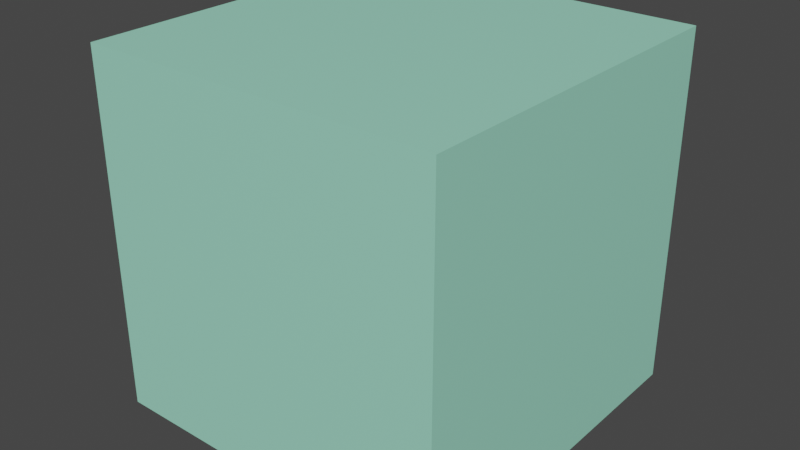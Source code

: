 # Source: room_test.blend  (saved by Blender 3.5.10; exported with 4.5.12 LTS)
import bpy
from mathutils import Matrix  # noqa: F401  (used for matrix-valued properties, if any)

bpy.ops.wm.read_factory_settings(use_empty=True)
scene = bpy.context.scene
scene.name = 'Scene'

# ---- collections
col_collection = bpy.data.collections.new('Collection'); scene.collection.children.link(col_collection)
col_mask = bpy.data.collections.new('mask'); scene.collection.children.link(col_mask)
col_mask.hide_render = True
col_collection_3 = bpy.data.collections.new('Collection 3'); scene.collection.children.link(col_collection_3)
col_collection_3.hide_render = True

# ---- materials (node trees are filled in below, after node groups)
mat_material_005 = bpy.data.materials.new('Material.005')
mat_material_005.use_transparent_shadow = False
mat_material_002 = bpy.data.materials.new('Material.002')
mat_material_002.use_transparent_shadow = False
mat_material_003 = bpy.data.materials.new('Material.003')
mat_material_003.use_transparent_shadow = False
mat_material_004 = bpy.data.materials.new('Material.004')
mat_material_004.use_transparent_shadow = False

# ---- material node trees
mat_material_005.use_nodes = True; mat_material_005.node_tree.nodes.clear()
_N = mat_material_005.node_tree.nodes; _L = mat_material_005.node_tree.links
n0 = _N.new('ShaderNodeBsdfPrincipled'); n0.name = 'Principled BSDF'; n0.location = (10, 300)
n0.distribution = 'GGX'
n0.subsurface_method = 'RANDOM_WALK_SKIN'
n0.inputs[0].default_value = (0.8, 0.5413, 0.07955, 1.0)
n0.inputs[3].default_value = 1.45
n0.inputs[27].default_value = (0.0, 0.0, 0.0, 1.0)
n0.inputs[28].default_value = 1.0
n1 = _N.new('ShaderNodeOutputMaterial'); n1.name = 'Material Output'; n1.location = (300, 300)
_L.new(n0.outputs[0], n1.inputs[0])
n1.is_active_output = True
mat_material_002.use_nodes = True; mat_material_002.node_tree.nodes.clear()
_N = mat_material_002.node_tree.nodes; _L = mat_material_002.node_tree.links
n0 = _N.new('ShaderNodeBsdfPrincipled'); n0.name = 'Principled BSDF'; n0.location = (10, 300)
n0.distribution = 'GGX'
n0.subsurface_method = 'RANDOM_WALK_SKIN'
n0.inputs[0].default_value = (0.001856, 0.4263, 0.8, 1.0)
n0.inputs[3].default_value = 1.45
n0.inputs[27].default_value = (0.0, 0.0, 0.0, 1.0)
n0.inputs[28].default_value = 1.0
n1 = _N.new('ShaderNodeOutputMaterial'); n1.name = 'Material Output'; n1.location = (300, 300)
_L.new(n0.outputs[0], n1.inputs[0])
n1.is_active_output = True
mat_material_003.use_nodes = True; mat_material_003.node_tree.nodes.clear()
_N = mat_material_003.node_tree.nodes; _L = mat_material_003.node_tree.links
n0 = _N.new('ShaderNodeBsdfPrincipled'); n0.name = 'Principled BSDF'; n0.location = (10, 300)
n0.distribution = 'GGX'
n0.subsurface_method = 'RANDOM_WALK_SKIN'
n0.inputs[0].default_value = (0.8, 0.1575, 0.02547, 1.0)
n0.inputs[3].default_value = 1.45
n0.inputs[27].default_value = (0.0, 0.0, 0.0, 1.0)
n0.inputs[28].default_value = 1.0
n1 = _N.new('ShaderNodeOutputMaterial'); n1.name = 'Material Output'; n1.location = (300, 300)
_L.new(n0.outputs[0], n1.inputs[0])
n1.is_active_output = True
mat_material_004.use_nodes = True; mat_material_004.node_tree.nodes.clear()
_N = mat_material_004.node_tree.nodes; _L = mat_material_004.node_tree.links
n0 = _N.new('ShaderNodeBsdfPrincipled'); n0.name = 'Principled BSDF'; n0.location = (10, 300)
n0.distribution = 'GGX'
n0.subsurface_method = 'RANDOM_WALK_SKIN'
n0.inputs[0].default_value = (0.3481, 0.8, 0.6033, 1.0)
n0.inputs[3].default_value = 1.45
n0.inputs[27].default_value = (0.0, 0.0, 0.0, 1.0)
n0.inputs[28].default_value = 1.0
n1 = _N.new('ShaderNodeOutputMaterial'); n1.name = 'Material Output'; n1.location = (300, 300)
_L.new(n0.outputs[0], n1.inputs[0])
n1.is_active_output = True

# ---- world
world_world = bpy.data.worlds.new('World'); scene.world = world_world
world_world.use_nodes = True; world_world.node_tree.nodes.clear()
_N = world_world.node_tree.nodes; _L = world_world.node_tree.links
n0 = _N.new('ShaderNodeOutputWorld'); n0.name = 'World Output'; n0.location = (300, 300)
n1 = _N.new('ShaderNodeBackground'); n1.name = 'Background'; n1.location = (10, 300)
n1.inputs[0].default_value = (0.05088, 0.05088, 0.05088, 1.0)
_L.new(n1.outputs[0], n0.inputs[0])
n0.is_active_output = True
world_world.color = (0.05088, 0.05088, 0.05088)
world_world.use_sun_shadow = False
world_world.sun_shadow_jitter_overblur = 0.0

# ---- meshes
me_cube_005 = bpy.data.meshes.new('Cube.005')
me_cube_005.from_pydata([(-2.613, -2.613, -2.613), (-2.613, -2.613, 2.613), (-2.613, 2.613, -2.613), (-2.613, 2.613, 2.613), (2.613, -2.613, -2.613), (2.613, -2.613, 2.613), (2.613, 2.613, -2.613), (2.613, 2.613, 2.613), (-2.613, 0.0, -2.613), (-2.613, -2.613, 0.0), (-2.613, 0.0, 2.613), (-2.613, 2.613, 0.0), (0.0, 2.613, -2.613), (0.0, 2.613, 2.613), (2.613, 2.613, 0.0), (2.613, 0.0, -2.613), (2.613, 0.0, 2.613), (2.613, -2.613, 0.0), (0.0, -2.613, -2.613), (0.0, -2.613, 2.613), (0.0, 0.0, 7.441), (0.0, 0.0, -7.441), (0.0, -7.441, 0.0), (7.441, 0.0, 0.0), (0.0, 7.441, 0.0), (-7.441, 0.0, 0.0)], [], [(25, 10, 3, 11), (24, 13, 7, 14), (23, 16, 5, 17), (22, 19, 1, 9), (21, 15, 4, 18), (20, 10, 1, 19), (16, 20, 19, 5), (7, 13, 20, 16), (13, 3, 10, 20), (8, 21, 18, 0), (2, 12, 21, 8), (12, 6, 15, 21), (18, 22, 9, 0), (4, 17, 22, 18), (17, 5, 19, 22), (15, 23, 17, 4), (6, 14, 23, 15), (14, 7, 16, 23), (12, 24, 14, 6), (2, 11, 24, 12), (11, 3, 13, 24), (8, 25, 11, 2), (0, 9, 25, 8), (9, 1, 10, 25)])
_uv = me_cube_005.uv_layers.new(name='UVMap')
_uv.uv.foreach_set('vector', [0.5, 0.125, 0.625, 0.125, 0.625, 0.25, 0.5, 0.25, 0.5, 0.375, 0.625, 0.375, 0.625, 0.5, 0.5, 0.5, 0.5, 0.625, 0.625, 0.625, 0.625, 0.75, 0.5, 0.75, 0.5, 0.875, 0.625, 0.875, 0.625, 1.0, 0.5, 1.0, 0.25, 0.625, 0.375, 0.625, 0.375, 0.75, 0.25, 0.75, 0.75, 0.625, 0.875, 0.625, 0.875, 0.75, 0.75, 0.75, 0.625, 0.625, 0.75, 0.625, 0.75, 0.75, 0.625, 0.75, 0.625, 0.5, 0.75, 0.5, 0.75, 0.625, 0.625, 0.625, 0.75, 0.5, 0.875, 0.5, 0.875, 0.625, 0.75, 0.625, 0.125, 0.625, 0.25, 0.625, 0.25, 0.75, 0.125, 0.75, 0.125, 0.5, 0.25, 0.5, 0.25, 0.625, 0.125, 0.625, 0.25, 0.5, 0.375, 0.5, 0.375, 0.625, 0.25, 0.625, 0.375, 0.875, 0.5, 0.875, 0.5, 1.0, 0.375, 1.0, 0.375, 0.75, 0.5, 0.75, 0.5, 0.875, 0.375, 0.875, 0.5, 0.75, 0.625, 0.75, 0.625, 0.875, 0.5, 0.875, 0.375, 0.625, 0.5, 0.625, 0.5, 0.75, 0.375, 0.75, 0.375, 0.5, 0.5, 0.5, 0.5, 0.625, 0.375, 0.625, 0.5, 0.5, 0.625, 0.5, 0.625, 0.625, 0.5, 0.625, 0.375, 0.375, 0.5, 0.375, 0.5, 0.5, 0.375, 0.5, 0.375, 0.25, 0.5, 0.25, 0.5, 0.375, 0.375, 0.375, 0.5, 0.25, 0.625, 0.25, 0.625, 0.375, 0.5, 0.375, 0.375, 0.125, 0.5, 0.125, 0.5, 0.25, 0.375, 0.25, 0.375, 0.0, 0.5, 0.0, 0.5, 0.125, 0.375, 0.125, 0.5, 0.0, 0.625, 0.0, 0.625, 0.125, 0.5, 0.125])
me_cube_005.materials.append(mat_material_005)
me_cube_005.update()
me_cube = bpy.data.meshes.new('Cube')
me_cube.from_pydata([(-3.722, -3.722, -3.722), (-3.722, -3.722, 3.722), (-3.722, 3.722, -3.722), (-3.722, 3.722, 3.722), (3.722, -3.722, -3.722), (3.722, -3.722, 3.722), (3.722, 3.722, -3.722), (3.722, 3.722, 3.722), (0.0, 3.722, -3.722), (0.0, 3.722, 3.722), (0.0, -5.788, -3.722), (0.0, -5.788, 3.722)], [], [(0, 1, 3, 2), (8, 9, 7, 6), (6, 7, 5, 4), (10, 11, 1, 0), (8, 6, 4, 10), (9, 3, 1, 11), (7, 9, 11, 5), (2, 8, 10, 0), (4, 5, 11, 10), (2, 3, 9, 8)])
_uv = me_cube.uv_layers.new(name='UVMap')
_uv.uv.foreach_set('vector', [0.375, 0.0, 0.625, 0.0, 0.625, 0.25, 0.375, 0.25, 0.375, 0.375, 0.625, 0.375, 0.625, 0.5, 0.375, 0.5, 0.375, 0.5, 0.625, 0.5, 0.625, 0.75, 0.375, 0.75, 0.375, 0.875, 0.625, 0.875, 0.625, 1.0, 0.375, 1.0, 0.25, 0.5, 0.375, 0.5, 0.375, 0.75, 0.25, 0.75, 0.75, 0.5, 0.875, 0.5, 0.875, 0.75, 0.75, 0.75, 0.625, 0.5, 0.75, 0.5, 0.75, 0.75, 0.625, 0.75, 0.125, 0.5, 0.25, 0.5, 0.25, 0.75, 0.125, 0.75, 0.375, 0.75, 0.625, 0.75, 0.625, 0.875, 0.375, 0.875, 0.375, 0.25, 0.625, 0.25, 0.625, 0.375, 0.375, 0.375])
me_cube.materials.append(mat_material_002)
me_cube.update()
me_icosphere = bpy.data.meshes.new('Icosphere')
me_icosphere.from_pydata([(0.0, 0.0, -3.722), (2.693, -1.957, -1.665), (-1.029, -3.166, -1.665), (-3.329, 0.0, -1.665), (-1.029, 3.166, -1.665), (2.693, 1.957, -1.665), (1.029, -3.166, 1.665), (-2.693, -1.957, 1.665), (-2.693, 1.957, 1.665), (1.029, 3.166, 1.665), (3.329, 0.0, 1.665), (0.0, 0.0, 3.722), (-0.6047, -1.861, -3.166), (1.583, -1.15, -3.166), (0.9784, -3.011, -1.957), (3.166, 0.0, -1.957), (1.583, 1.15, -3.166), (-1.957, 0.0, -3.166), (-2.561, -1.861, -1.957), (-0.6047, 1.861, -3.166), (-2.561, 1.861, -1.957), (0.9784, 3.011, -1.957), (3.54, -1.15, 0.0), (3.54, 1.15, 0.0), (0.0, -3.722, 0.0), (2.188, -3.011, 0.0), (-3.54, -1.15, 0.0), (-2.188, -3.011, 0.0), (-2.188, 3.011, 0.0), (-3.54, 1.15, 0.0), (2.188, 3.011, 0.0), (0.0, 3.722, 0.0), (2.561, -1.861, 1.957), (-0.9784, -3.011, 1.957), (-3.166, 0.0, 1.957), (-0.9784, 3.011, 1.957), (2.561, 1.861, 1.957), (0.6047, -1.861, 3.166), (1.957, 0.0, 3.166), (-1.583, -1.15, 3.166), (-1.583, 1.15, 3.166), (0.6047, 1.861, 3.166)], [], [(0, 13, 12), (1, 13, 15), (0, 12, 17), (0, 17, 19), (0, 19, 16), (1, 15, 22), (2, 14, 24), (3, 18, 26), (4, 20, 28), (5, 21, 30), (1, 22, 25), (2, 24, 27), (3, 26, 29), (4, 28, 31), (5, 30, 23), (6, 32, 37), (7, 33, 39), (8, 34, 40), (9, 35, 41), (10, 36, 38), (38, 41, 11), (38, 36, 41), (36, 9, 41), (41, 40, 11), (41, 35, 40), (35, 8, 40), (40, 39, 11), (40, 34, 39), (34, 7, 39), (39, 37, 11), (39, 33, 37), (33, 6, 37), (37, 38, 11), (37, 32, 38), (32, 10, 38), (23, 36, 10), (23, 30, 36), (30, 9, 36), (31, 35, 9), (31, 28, 35), (28, 8, 35), (29, 34, 8), (29, 26, 34), (26, 7, 34), (27, 33, 7), (27, 24, 33), (24, 6, 33), (25, 32, 6), (25, 22, 32), (22, 10, 32), (30, 31, 9), (30, 21, 31), (21, 4, 31), (28, 29, 8), (28, 20, 29), (20, 3, 29), (26, 27, 7), (26, 18, 27), (18, 2, 27), (24, 25, 6), (24, 14, 25), (14, 1, 25), (22, 23, 10), (22, 15, 23), (15, 5, 23), (16, 21, 5), (16, 19, 21), (19, 4, 21), (19, 20, 4), (19, 17, 20), (17, 3, 20), (17, 18, 3), (17, 12, 18), (12, 2, 18), (15, 16, 5), (15, 13, 16), (13, 0, 16), (12, 14, 2), (12, 13, 14), (13, 1, 14)])
_uv = me_icosphere.uv_layers.new(name='UVMap')
_uv.uv.foreach_set('vector', [0.1818, 0.0, 0.2273, 0.07873, 0.1364, 0.07873, 0.2727, 0.1575, 0.3182, 0.07873, 0.3636, 0.1575, 0.9091, 0.0, 0.9545, 0.07873, 0.8636, 0.07873, 0.7273, 0.0, 0.7727, 0.07873, 0.6818, 0.07873, 0.5455, 0.0, 0.5909, 0.07873, 0.5, 0.07873, 0.2727, 0.1575, 0.3636, 0.1575, 0.3182, 0.2362, 0.09091, 0.1575, 0.1818, 0.1575, 0.1364, 0.2362, 0.8182, 0.1575, 0.9091, 0.1575, 0.8636, 0.2362, 0.6364, 0.1575, 0.7273, 0.1575, 0.6818, 0.2362, 0.4545, 0.1575, 0.5455, 0.1575, 0.5, 0.2362, 0.2727, 0.1575, 0.3182, 0.2362, 0.2273, 0.2362, 0.09091, 0.1575, 0.1364, 0.2362, 0.04546, 0.2362, 0.8182, 0.1575, 0.8636, 0.2362, 0.7727, 0.2362, 0.6364, 0.1575, 0.6818, 0.2362, 0.5909, 0.2362, 0.4545, 0.1575, 0.5, 0.2362, 0.4091, 0.2362, 0.1818, 0.3149, 0.2727, 0.3149, 0.2273, 0.3937, 0.0, 0.3149, 0.09091, 0.3149, 0.04546, 0.3937, 0.7273, 0.3149, 0.8182, 0.3149, 0.7727, 0.3937, 0.5455, 0.3149, 0.6364, 0.3149, 0.5909, 0.3937, 0.3636, 0.3149, 0.4545, 0.3149, 0.4091, 0.3937, 0.4091, 0.3937, 0.5, 0.3937, 0.4545, 0.4724, 0.4091, 0.3937, 0.4545, 0.3149, 0.5, 0.3937, 0.4545, 0.3149, 0.5455, 0.3149, 0.5, 0.3937, 0.5909, 0.3937, 0.6818, 0.3937, 0.6364, 0.4724, 0.5909, 0.3937, 0.6364, 0.3149, 0.6818, 0.3937, 0.6364, 0.3149, 0.7273, 0.3149, 0.6818, 0.3937, 0.7727, 0.3937, 0.8636, 0.3937, 0.8182, 0.4724, 0.7727, 0.3937, 0.8182, 0.3149, 0.8636, 0.3937, 0.8182, 0.3149, 0.9091, 0.3149, 0.8636, 0.3937, 0.04546, 0.3937, 0.1364, 0.3937, 0.09091, 0.4724, 0.04546, 0.3937, 0.09091, 0.3149, 0.1364, 0.3937, 0.09091, 0.3149, 0.1818, 0.3149, 0.1364, 0.3937, 0.2273, 0.3937, 0.3182, 0.3937, 0.2727, 0.4724, 0.2273, 0.3937, 0.2727, 0.3149, 0.3182, 0.3937, 0.2727, 0.3149, 0.3636, 0.3149, 0.3182, 0.3937, 0.4091, 0.2362, 0.4545, 0.3149, 0.3636, 0.3149, 0.4091, 0.2362, 0.5, 0.2362, 0.4545, 0.3149, 0.5, 0.2362, 0.5455, 0.3149, 0.4545, 0.3149, 0.5909, 0.2362, 0.6364, 0.3149, 0.5455, 0.3149, 0.5909, 0.2362, 0.6818, 0.2362, 0.6364, 0.3149, 0.6818, 0.2362, 0.7273, 0.3149, 0.6364, 0.3149, 0.7727, 0.2362, 0.8182, 0.3149, 0.7273, 0.3149, 0.7727, 0.2362, 0.8636, 0.2362, 0.8182, 0.3149, 0.8636, 0.2362, 0.9091, 0.3149, 0.8182, 0.3149, 0.04546, 0.2362, 0.09091, 0.3149, 0.0, 0.3149, 0.04546, 0.2362, 0.1364, 0.2362, 0.09091, 0.3149, 0.1364, 0.2362, 0.1818, 0.3149, 0.09091, 0.3149, 0.2273, 0.2362, 0.2727, 0.3149, 0.1818, 0.3149, 0.2273, 0.2362, 0.3182, 0.2362, 0.2727, 0.3149, 0.3182, 0.2362, 0.3636, 0.3149, 0.2727, 0.3149, 0.5, 0.2362, 0.5909, 0.2362, 0.5455, 0.3149, 0.5, 0.2362, 0.5455, 0.1575, 0.5909, 0.2362, 0.5455, 0.1575, 0.6364, 0.1575, 0.5909, 0.2362, 0.6818, 0.2362, 0.7727, 0.2362, 0.7273, 0.3149, 0.6818, 0.2362, 0.7273, 0.1575, 0.7727, 0.2362, 0.7273, 0.1575, 0.8182, 0.1575, 0.7727, 0.2362, 0.8636, 0.2362, 0.9545, 0.2362, 0.9091, 0.3149, 0.8636, 0.2362, 0.9091, 0.1575, 0.9545, 0.2362, 0.9091, 0.1575, 1.0, 0.1575, 0.9545, 0.2362, 0.1364, 0.2362, 0.2273, 0.2362, 0.1818, 0.3149, 0.1364, 0.2362, 0.1818, 0.1575, 0.2273, 0.2362, 0.1818, 0.1575, 0.2727, 0.1575, 0.2273, 0.2362, 0.3182, 0.2362, 0.4091, 0.2362, 0.3636, 0.3149, 0.3182, 0.2362, 0.3636, 0.1575, 0.4091, 0.2362, 0.3636, 0.1575, 0.4545, 0.1575, 0.4091, 0.2362, 0.5, 0.07873, 0.5455, 0.1575, 0.4545, 0.1575, 0.5, 0.07873, 0.5909, 0.07873, 0.5455, 0.1575, 0.5909, 0.07873, 0.6364, 0.1575, 0.5455, 0.1575, 0.6818, 0.07873, 0.7273, 0.1575, 0.6364, 0.1575, 0.6818, 0.07873, 0.7727, 0.07873, 0.7273, 0.1575, 0.7727, 0.07873, 0.8182, 0.1575, 0.7273, 0.1575, 0.8636, 0.07873, 0.9091, 0.1575, 0.8182, 0.1575, 0.8636, 0.07873, 0.9545, 0.07873, 0.9091, 0.1575, 0.9545, 0.07873, 1.0, 0.1575, 0.9091, 0.1575, 0.3636, 0.1575, 0.4091, 0.07873, 0.4545, 0.1575, 0.3636, 0.1575, 0.3182, 0.07873, 0.4091, 0.07873, 0.3182, 0.07873, 0.3636, 0.0, 0.4091, 0.07873, 0.1364, 0.07873, 0.1818, 0.1575, 0.09091, 0.1575, 0.1364, 0.07873, 0.2273, 0.07873, 0.1818, 0.1575, 0.2273, 0.07873, 0.2727, 0.1575, 0.1818, 0.1575])
me_icosphere.materials.append(mat_material_003)
me_icosphere.update()
me_cube_002 = bpy.data.meshes.new('Cube.002')
me_cube_002.from_pydata([(-1.0, -1.0, -1.0), (-1.0, -1.0, 1.0), (-1.0, 1.0, -1.0), (-1.0, 1.0, 1.0), (1.0, -1.0, -1.0), (1.0, -1.0, 1.0), (1.0, 1.0, -1.0), (1.0, 1.0, 1.0), (-0.9711, -0.9711, -0.9711), (-0.9711, -0.9711, 0.9711), (-0.9646, 1.0, -0.9646), (-0.9646, 1.0, 0.9646), (0.9711, -0.9711, -0.9711), (0.9711, -0.9711, 0.9711), (0.9646, 1.0, -0.9646), (0.9646, 1.0, 0.9646)], [], [(0, 1, 3, 2), (6, 7, 5, 4), (4, 5, 1, 0), (2, 6, 4, 0), (7, 3, 1, 5), (8, 10, 11, 9), (14, 12, 13, 15), (12, 8, 9, 13), (10, 8, 12, 14), (15, 13, 9, 11), (2, 3, 11, 10), (6, 2, 10, 14), (3, 7, 15, 11), (7, 6, 14, 15)])
_uv = me_cube_002.uv_layers.new(name='UVMap')
_uv.uv.foreach_set('vector', [0.375, 0.0, 0.625, 0.0, 0.625, 0.25, 0.375, 0.25, 0.375, 0.5, 0.625, 0.5, 0.625, 0.75, 0.375, 0.75, 0.375, 0.75, 0.625, 0.75, 0.625, 1.0, 0.375, 1.0, 0.125, 0.5, 0.375, 0.5, 0.375, 0.75, 0.125, 0.75, 0.625, 0.5, 0.875, 0.5, 0.875, 0.75, 0.625, 0.75, 0.375, 0.0, 0.375, 0.25, 0.625, 0.25, 0.625, 0.0, 0.375, 0.5, 0.375, 0.75, 0.625, 0.75, 0.625, 0.5, 0.375, 0.75, 0.375, 1.0, 0.625, 1.0, 0.625, 0.75, 0.125, 0.5, 0.125, 0.75, 0.375, 0.75, 0.375, 0.5, 0.625, 0.5, 0.625, 0.75, 0.875, 0.75, 0.875, 0.5, 0.375, 0.25, 0.625, 0.25, 0.625, 0.25, 0.375, 0.25, 0.375, 0.5, 0.125, 0.5, 0.125, 0.5, 0.375, 0.5, 0.875, 0.5, 0.625, 0.5, 0.625, 0.5, 0.875, 0.5, 0.625, 0.5, 0.375, 0.5, 0.375, 0.5, 0.625, 0.5])
me_cube_002.materials.append(mat_material_004)
me_cube_002.update()
me_cube_003 = bpy.data.meshes.new('Cube.003')
me_cube_003.from_pydata([(-1.0, -1.0, -1.0), (-1.0, -1.0, 1.0), (-1.0, 1.0, -1.0), (-1.0, 1.0, 1.0), (1.0, -1.0, -1.0), (1.0, -1.0, 1.0), (1.0, 1.0, -1.0), (1.0, 1.0, 1.0), (-0.9711, -0.9711, -0.9711), (-0.9711, -0.9711, 0.9711), (-0.9646, 1.0, -0.9646), (-0.9646, 1.0, 0.9646), (0.9711, -0.9711, -0.9711), (0.9711, -0.9711, 0.9711), (0.9646, 1.0, -0.9646), (0.9646, 1.0, 0.9646)], [], [(0, 1, 3, 2), (6, 7, 5, 4), (4, 5, 1, 0), (2, 6, 4, 0), (7, 3, 1, 5), (8, 10, 11, 9), (14, 12, 13, 15), (12, 8, 9, 13), (10, 8, 12, 14), (15, 13, 9, 11), (2, 3, 11, 10), (6, 2, 10, 14), (3, 7, 15, 11), (7, 6, 14, 15)])
_uv = me_cube_003.uv_layers.new(name='UVMap')
_uv.uv.foreach_set('vector', [0.375, 0.0, 0.625, 0.0, 0.625, 0.25, 0.375, 0.25, 0.375, 0.5, 0.625, 0.5, 0.625, 0.75, 0.375, 0.75, 0.375, 0.75, 0.625, 0.75, 0.625, 1.0, 0.375, 1.0, 0.125, 0.5, 0.375, 0.5, 0.375, 0.75, 0.125, 0.75, 0.625, 0.5, 0.875, 0.5, 0.875, 0.75, 0.625, 0.75, 0.375, 0.0, 0.375, 0.25, 0.625, 0.25, 0.625, 0.0, 0.375, 0.5, 0.375, 0.75, 0.625, 0.75, 0.625, 0.5, 0.375, 0.75, 0.375, 1.0, 0.625, 1.0, 0.625, 0.75, 0.125, 0.5, 0.125, 0.75, 0.375, 0.75, 0.375, 0.5, 0.625, 0.5, 0.625, 0.75, 0.875, 0.75, 0.875, 0.5, 0.375, 0.25, 0.625, 0.25, 0.625, 0.25, 0.375, 0.25, 0.375, 0.5, 0.125, 0.5, 0.125, 0.5, 0.375, 0.5, 0.875, 0.5, 0.625, 0.5, 0.625, 0.5, 0.875, 0.5, 0.625, 0.5, 0.375, 0.5, 0.375, 0.5, 0.625, 0.5])
me_cube_003.update()

# ---- objects
ob_cube_002 = bpy.data.objects.new('Cube.002', me_cube_005)
ob_cube = bpy.data.objects.new('Cube', me_cube)
ob_icosphere = bpy.data.objects.new('Icosphere', me_icosphere)
ob_cube_001 = bpy.data.objects.new('Cube.001', me_cube_002)
ob_mask = bpy.data.objects.new('mask', me_cube_003)

# ---- transforms, parenting, visibility, modifiers, constraints
ob_cube_002.location = (0.0, 0.0, 0.0)
ob_cube_002.hide_render = True
ob_cube.location = (0.0, 0.0, -2.622)
ob_icosphere.location = (0.0, 0.0, 6.112)
ob_cube_001.location = (0.0, 0.0, 2.069)
ob_cube_001.scale = (8.47, 8.47, 8.47)
ob_mask.location = (0.0, -0.03789, 2.069)
ob_mask.scale = (8.759, 8.517, 8.759)

# ---- collection membership
scene.collection.objects.link(ob_cube_002)
col_collection.objects.link(ob_cube)
col_collection.objects.link(ob_icosphere)
col_collection.objects.link(ob_cube_001)
col_mask.objects.link(ob_mask)
def _layer_coll(name, lc=None):
    lc = lc or bpy.context.view_layer.layer_collection
    for c in lc.children:
        if c.name == name: return c
        r = _layer_coll(name, c)
        if r: return r
_layer_coll('mask').exclude = True
_layer_coll('Collection 3').exclude = True

# ---- scene / render settings (as saved in the file)
scene.frame_start = 1; scene.frame_end = 250; scene.frame_set(27)
scene.render.engine = 'BLENDER_EEVEE_NEXT'
scene.cycles.sampling_pattern = 'TABULATED_SOBOL'
scene.view_settings.view_transform = 'Filmic'
bpy.context.view_layer.update()

# ---- added for rendering (the .blend has no active camera and no usable light): camera, sun
cam_auto = bpy.data.cameras.new('AutoCamera')
cam_auto.lens = 50.0
cam_auto.sensor_width = 36.0
cam_auto.clip_end = 1000.0
ob_auto_camera = bpy.data.objects.new('AutoCamera', cam_auto)
scene.collection.objects.link(ob_auto_camera)
ob_auto_camera.location = (27.1484, -32.5781, 23.7875)
ob_auto_camera.rotation_euler = (1.09748, -7.21219e-08, 0.694738)
scene.camera = ob_auto_camera
light_auto_sun = bpy.data.lights.new('AutoSun', 'SUN')
light_auto_sun.energy = 3.0
light_auto_sun.angle = 0.0523599
ob_auto_sun = bpy.data.objects.new('AutoSun', light_auto_sun)
scene.collection.objects.link(ob_auto_sun)
ob_auto_sun.rotation_euler = (0.872665, 0.174533, 0.523599)
bpy.context.view_layer.update()
